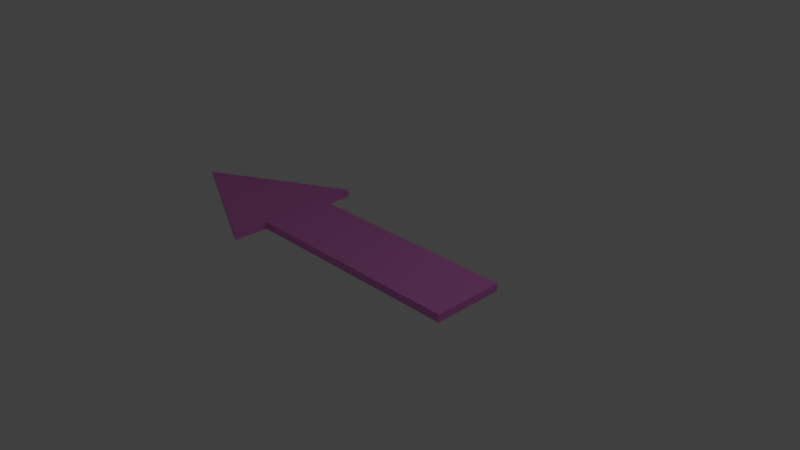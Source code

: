 # Source: fleche.blend  (saved by Blender 2.76.0; exported with 4.5.12 LTS)
import bpy
from mathutils import Matrix  # noqa: F401  (used for matrix-valued properties, if any)

bpy.ops.wm.read_factory_settings(use_empty=True)
scene = bpy.context.scene
scene.name = 'Scene'

# ---- collections
col_collection_1 = bpy.data.collections.new('Collection 1'); scene.collection.children.link(col_collection_1)

# ---- materials (node trees are filled in below, after node groups)
mat_material_001 = bpy.data.materials.new('Material.001')
mat_material_001.alpha_threshold = 0.0
mat_material_001.use_transparent_shadow = False
mat_material_001.diffuse_color = (0.8, 0.2325, 0.693, 1.0)
mat_material_001.roughness = 0.5

# ---- material node trees

# ---- world
world_world = bpy.data.worlds.new('World'); scene.world = world_world
world_world.color = (0.05088, 0.05088, 0.05088)
world_world.use_sun_shadow = False
world_world.sun_shadow_jitter_overblur = 0.0
world_world.cycles.sampling_method = 'MANUAL'
world_world.cycles.sample_map_resolution = 256

# ---- cameras
cam_camera = bpy.data.cameras.new('Camera')
cam_camera.clip_end = 100.0
cam_camera.lens = 35.0
cam_camera.sensor_width = 32.0
cam_camera.sensor_height = 18.0
cam_camera.ortho_scale = 7.314
cam_camera.dof.focus_distance = 0.0
cam_camera.dof.aperture_fstop = 128.0

# ---- lights
light_lamp = bpy.data.lights.new('Lamp', 'POINT')
light_lamp.transmission_factor = 0.0
light_lamp.cutoff_distance = 30.0
light_lamp.energy = 100.0
light_lamp.shadow_buffer_clip_start = 1.001
light_lamp.shadow_soft_size = 0.1
light_lamp.shadow_maximum_resolution = 0.006
light_lamp.use_absolute_resolution = True
light_lamp.cycles.use_multiple_importance_sampling = False

# ---- meshes
me_cube = bpy.data.meshes.new('Cube')
me_cube.from_pydata([(1.0, 1.0, -1.0), (1.0, -1.0, -1.0), (-1.0, -1.0, -1.0), (-1.0, 1.0, -1.0), (1.0, 1.0, 1.0), (1.0, -1.0, 1.0), (-1.0, -1.0, 1.0), (-1.0, 1.0, 1.0), (-1.011, -2.0, -1.0), (-1.011, 2.0, -1.0), (-1.011, -2.0, 1.0), (-1.011, 2.0, 1.0), (-2.305, 1.46e-06, -1.207e-06), (-0.8809, -2.565, -2.729)], [], [(0, 1, 2, 3), (4, 7, 6, 5), (0, 4, 5, 1), (1, 5, 6, 2), (2, 6, 10, 8), (4, 0, 3, 7), (6, 7, 11, 10), (7, 3, 9, 11), (3, 2, 8, 9), (10, 11, 12), (8, 10, 12), (11, 9, 12), (9, 8, 12)])
me_cube.polygons.foreach_set('material_index', [1, 1, 1, 1, 1, 1, 1, 1, 1, 1, 1, 1, 1])
_uv = me_cube.uv_layers.new(name='UVMap')
_uv.uv.foreach_set('vector', [0.0, 0.2206, 0.1552, 0.0, 0.3951, 0.1427, 0.2399, 0.3633, 0.6292, 0.0, 0.8691, 0.1427, 0.7139, 0.3633, 0.474, 0.2206, 0.5714, 0.7372, 0.2857, 0.7372, 0.2857, 0.4745, 0.5714, 0.4745, 2.554e-08, 0.7372, 0.0, 0.4745, 0.2857, 0.4745, 0.2857, 0.7372, 0.5949, 0.7372, 0.5949, 1.0, 0.4521, 1.0, 0.4521, 0.7372, 0.5714, 0.4745, 0.8571, 0.4745, 0.8571, 0.7372, 0.5714, 0.7372, 0.7139, 0.3633, 0.8691, 0.1427, 0.948, 0.03318, 0.6377, 0.4745, 0.8571, 0.7372, 0.8571, 0.4745, 1.0, 0.4745, 1.0, 0.7372, 0.2399, 0.3633, 0.3951, 0.1427, 0.474, 0.03318, 0.1637, 0.4745, 0.6377, 0.4745, 0.948, 0.03318, 0.948, 0.3461, 0.0, 0.8979, 0.226, 0.7372, 0.226, 0.952, 0.4521, 0.952, 0.226, 0.7913, 0.4521, 0.7372, 0.1637, 0.4745, 0.474, 0.03318, 0.474, 0.3461])
me_cube.materials.append(None)
me_cube.materials.append(mat_material_001)
me_cube.use_remesh_preserve_volume = False
me_cube.use_remesh_preserve_attributes = False
me_cube.use_mirror_vertex_groups = False
me_cube.use_paint_bone_selection = False
me_cube.use_paint_mask = True
me_cube.update()

# ---- objects
ob_arrow = bpy.data.objects.new('Arrow', me_cube)
ob_lamp = bpy.data.objects.new('Lamp', light_lamp)
ob_camera = bpy.data.objects.new('Camera', cam_camera)

# ---- transforms, parenting, visibility, modifiers, constraints
ob_arrow.location = (0.0, 0.0, 0.0)
ob_arrow.scale = (1.659, 0.5, 0.05363)
ob_arrow.lock_rotations_4d = False
ob_arrow.empty_display_type = 'ARROWS'
ob_arrow.lineart.crease_threshold = 0.0
_vg = ob_arrow.vertex_groups.new(name='Group')
ob_lamp.location = (4.076, 1.005, 5.904)
ob_lamp.rotation_euler = (0.6503, 0.05522, 1.866)
ob_lamp.lock_rotations_4d = False
ob_lamp.empty_display_type = 'ARROWS'
ob_lamp.color = (0.0, 0.0, 0.0, 0.0)
ob_lamp.lineart.crease_threshold = 0.0
ob_camera.location = (7.481, -6.508, 5.344)
ob_camera.rotation_euler = (1.109, 0.01082, 0.8149)
ob_camera.lock_rotations_4d = False
ob_camera.empty_display_type = 'ARROWS'
ob_camera.color = (0.0, 0.0, 0.0, 0.0)
ob_camera.display_type = 'WIRE'
ob_camera.lineart.crease_threshold = 0.0

# ---- collection membership
col_collection_1.objects.link(ob_arrow)
col_collection_1.objects.link(ob_lamp)
col_collection_1.objects.link(ob_camera)

# ---- scene / render settings (as saved in the file)
scene.camera = ob_camera
scene.frame_start = 1; scene.frame_end = 250; scene.frame_set(1)
scene.render.engine = 'BLENDER_EEVEE_NEXT'
scene.render.resolution_percentage = 50
scene.render.dither_intensity = 0.0
scene.cycles.use_denoising = False
scene.cycles.samples = 10
scene.cycles.sampling_pattern = 'TABULATED_SOBOL'
scene.cycles.light_sampling_threshold = 0.0
scene.cycles.use_adaptive_sampling = False
scene.cycles.use_light_tree = False
scene.cycles.blur_glossy = 0.0
scene.cycles.pixel_filter_type = 'GAUSSIAN'
scene.cycles.sample_clamp_indirect = 0.0
scene.view_settings.view_transform = 'Standard'
bpy.context.view_layer.update()

